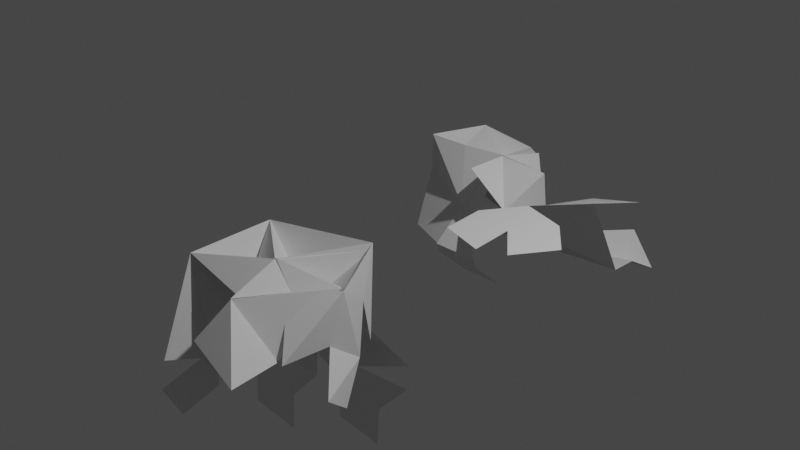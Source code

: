 # Source: figura2.blend  (saved by Blender 2.82.7; exported with 4.5.12 LTS)
import bpy
from mathutils import Matrix  # noqa: F401  (used for matrix-valued properties, if any)

bpy.ops.wm.read_factory_settings(use_empty=True)
scene = bpy.context.scene
scene.name = 'Scene'

# ---- collections
col_collection = bpy.data.collections.new('Collection'); scene.collection.children.link(col_collection)

# ---- world
world_world = bpy.data.worlds.new('World'); scene.world = world_world
world_world.use_nodes = True; world_world.node_tree.nodes.clear()
_N = world_world.node_tree.nodes; _L = world_world.node_tree.links
n0 = _N.new('ShaderNodeOutputWorld'); n0.name = 'World Output'; n0.location = (300, 300)
n1 = _N.new('ShaderNodeBackground'); n1.name = 'Background'; n1.location = (10, 300)
n1.inputs[0].default_value = (0.05088, 0.05088, 0.05088, 1.0)
_L.new(n1.outputs[0], n0.inputs[0])
n0.is_active_output = True
world_world.color = (0.05088, 0.05088, 0.05088)
world_world.use_sun_shadow = False
world_world.sun_shadow_jitter_overblur = 0.0

# ---- cameras
cam_camera = bpy.data.cameras.new('Camera')
cam_camera.clip_end = 100.0
cam_camera.ortho_scale = 7.314

# ---- lights
light_light = bpy.data.lights.new('Light', 'POINT')
light_light.transmission_factor = 0.0
light_light.energy = 1000.0
light_light.shadow_soft_size = 0.1
light_light.shadow_maximum_resolution = 0.006
light_light.use_absolute_resolution = True

# ---- meshes
me_plane = bpy.data.meshes.new('Plane')
me_plane.from_pydata([(-0.2458, -1.875, -1.018), (0.8189, -1.565, 0.1677), (1.552, -1.085, -3.15), (-0.217, -1.65, -2.25), (0.9935, -1.816, -2.053), (0.4421, -1.795, -3.343), (-2.092, -2.365, 2.98e-08), (-1.329, -2.014, -1.753), (-0.2362, -1.664, -2.254), (-1.121, -2.173, -3.057), (-0.5096, -1.55, -4.35), (1.451, -1.045, -3.893), (0.5825, -1.199, -4.866), (-1.351, -2.024, -1.72), (-2.172, -2.168, -2.692), (-2.092, -2.365, -2.842e-14), (-1.983, -2.77, -1.577), (-2.014, -3.379, -2.961), (-1.958, -4.775, 1.192e-07), (-2.092, -2.365, 2.98e-08), (-1.255, -3.644, -0.8875), (-1.966, -4.257, -3.902), (-1.777, -4.858, -2.787), (-1.609, -5.108, -1.308), (-1.561, -5.986, -2.249), (-1.8, -5.506, -4.144), (-1.612, -6.108, -3.028), (-2.258, -2.327, -3.942), (-2.101, -3.538, -4.211), (-1.08, -1.812, -3.217), (-1.249, -1.746, -4.467), (-3.232, -2.259, -4.903), (-2.092, -1.893, -5.427), (-3.407, -2.193, -6.168), (-2.267, -1.827, -6.693), (-0.6821, -1.486, -5.589), (0.4101, -1.135, -6.105), (-2.092, -2.365, 0.0), (-0.6685, -2.656, -0.9528), (1.444, -2.437, -0.7899), (1.361, -2.157, -2.009), (0.3236, -2.89, -0.9346), (1.867, -3.367, 0.01614), (-0.6685, -2.656, -0.9528), (-0.3747, -3.528, -0.001088), (-2.092, -2.365, 0.0), (-1.255, -3.644, -0.8875), (-0.5424, -4.38, -0.8382), (-1.958, -4.775, 0.0), (0.8097, -4.001, -0.2051), (0.4201, -5.348, 0.0), (-0.3479, -3.515, 0.03107), (0.8097, -4.001, -0.2051), (0.3229, -2.902, -0.9239), (1.738, -3.328, 0.0109), (0.4252, -5.338, -0.01343), (1.457, -4.922, -1.32), (0.08687, -6.14, -0.8711), (1.922, -6.482, -1.076), (1.757, -2.847, -1.986), (1.867, -3.804, -1.214), (2.318, -3.744, -2.67), (2.777, -4.636, -1.822), (1.009, -4.273, -0.1264), (1.677, -4.996, -1.291), (0.8269, -1.63, 0.0), (-0.3348, -3.526, -0.02374), (-0.3329, -3.526, -0.02522), (1.654, -3.277, 0.0)], [], [(0, 1, 3), (3, 1, 4), (3, 2, 5), (0, 3, 8, 6), (2, 3, 4), (3, 10, 9), (6, 8, 7), (10, 11, 12), (10, 3, 5), (3, 14, 13), (11, 10, 5), (13, 14, 15), (14, 3, 9), (16, 14, 18), (15, 14, 16), (16, 18, 19), (18, 14, 17), (18, 21, 22), (19, 18, 20), (18, 24, 23), (21, 18, 17), (22, 21, 26), (24, 18, 22), (17, 14, 28), (26, 21, 25), (27, 14, 30), (28, 14, 27), (27, 30, 31), (30, 14, 29), (31, 34, 33), (31, 30, 32), (10, 36, 35), (34, 31, 32), (1, 37, 38), (36, 10, 12), (4, 1, 40), (37, 1, 0), (39, 1, 42), (40, 1, 39), (41, 65, 66), (44, 45, 46), (44, 48, 47), (45, 44, 43), (44, 50, 49), (48, 44, 46), (44, 49, 52, 51), (50, 44, 47), (51, 52, 54, 68, 67), (54, 55, 56), (56, 55, 58), (55, 54, 52), (39, 42, 59), (58, 55, 57), (59, 62, 61), (59, 42, 60), (60, 42, 64), (62, 59, 60), (64, 42, 63), (42, 1, 65, 41), (66, 65, 1, 43, 44), (67, 68, 53)])
_uv = me_plane.uv_layers.new(name='UVMap')
_uv.uv.foreach_set('vector', [0.0, 0.0, 1.0, 0.0, 1.0, 1.0, 1.0, 1.0, 1.0, 0.0, 1.0, 1.0, 1.0, 1.0, 1.0, 1.0, 1.0, 1.0, 0.0, 0.0, 1.0, 1.0, 1.0, 1.0, 0.0, 0.0, 1.0, 1.0, 1.0, 1.0, 1.0, 1.0, 1.0, 1.0, 1.0, 1.0, 1.0, 1.0, 0.0, 0.0, 1.0, 1.0, 1.0, 1.0, 1.0, 1.0, 1.0, 1.0, 1.0, 1.0, 1.0, 1.0, 1.0, 1.0, 1.0, 1.0, 1.0, 1.0, 1.0, 1.0, 1.0, 1.0, 1.0, 1.0, 1.0, 1.0, 1.0, 1.0, 1.0, 1.0, 1.0, 1.0, 1.0, 1.0, 1.0, 1.0, 1.0, 1.0, 1.0, 1.0, 1.0, 1.0, 1.0, 1.0, 1.0, 1.0, 1.0, 1.0, 1.0, 1.0, 1.0, 1.0, 1.0, 1.0, 1.0, 1.0, 1.0, 1.0, 1.0, 1.0, 1.0, 1.0, 1.0, 1.0, 1.0, 1.0, 1.0, 1.0, 1.0, 1.0, 1.0, 1.0, 1.0, 1.0, 1.0, 1.0, 1.0, 1.0, 1.0, 1.0, 1.0, 1.0, 1.0, 1.0, 1.0, 1.0, 1.0, 1.0, 1.0, 1.0, 1.0, 1.0, 1.0, 1.0, 1.0, 1.0, 1.0, 1.0, 1.0, 1.0, 1.0, 1.0, 1.0, 1.0, 1.0, 1.0, 1.0, 1.0, 1.0, 1.0, 1.0, 1.0, 1.0, 1.0, 1.0, 1.0, 1.0, 1.0, 1.0, 1.0, 1.0, 1.0, 1.0, 1.0, 1.0, 1.0, 1.0, 1.0, 1.0, 1.0, 1.0, 1.0, 1.0, 1.0, 1.0, 1.0, 1.0, 1.0, 1.0, 1.0, 1.0, 1.0, 1.0, 1.0, 1.0, 1.0, 1.0, 1.0, 1.0, 1.0, 1.0, 1.0, 1.0, 1.0, 1.0, 1.0, 1.0, 1.0, 1.0, 1.0, 1.0, 0.0, 0.0, 0.0, 1.0, 0.0, 1.0, 1.0, 1.0, 1.0, 1.0, 1.0, 1.0, 1.0, 1.0, 0.0, 1.0, 1.0, 0.0, 0.0, 1.0, 0.0, 0.0, 0.0, 1.0, 0.0, 1.0, 0.0, 1.0, 0.0, 1.0, 1.0, 1.0, 0.0, 1.0, 0.0, 1.0, 0.0, 1.0, 0.0, 1.0, 0.0, 1.0, 0.0, 1.0, 0.0, 1.0, 0.0, 1.0, 0.0, 1.0, 0.0, 1.0, 0.0, 1.0, 0.0, 1.0, 0.0, 1.0, 0.0, 1.0, 0.0, 1.0, 0.0, 1.0, 0.0, 1.0, 0.0, 1.0, 0.0, 1.0, 0.0, 1.0, 0.0, 1.0, 0.0, 1.0, 0.0, 1.0, 0.0, 1.0, 0.0, 1.0, 0.0, 1.0, 0.0, 1.0, 0.0, 1.0, 0.0, 1.0, 0.0, 1.0, 0.0, 1.0, 0.0, 1.0, 0.0, 1.0, 0.0, 1.0, 0.0, 1.0, 0.0, 1.0, 0.0, 1.0, 0.0, 1.0, 0.0, 1.0, 0.0, 1.0, 0.0, 1.0, 0.0, 1.0, 0.0, 1.0, 0.0, 1.0, 0.0, 1.0, 0.0, 1.0, 0.0, 1.0, 0.0, 1.0, 0.0, 1.0, 0.0, 1.0, 0.0, 1.0, 0.0, 1.0, 0.0, 1.0, 0.0, 1.0, 0.0, 1.0, 0.0, 1.0, 0.0, 1.0, 0.0, 1.0, 0.0, 1.0, 0.0, 1.0, 0.0, 1.0, 0.0, 1.0, 0.0, 1.0, 0.0, 1.0, 0.0, 1.0, 0.0, 1.0, 0.0, 1.0, 0.0, 1.0, 0.0, 1.0, 0.0, 1.0, 0.0, 1.0, 0.0, 1.0, 0.0, 1.0, 0.0])
me_plane.use_remesh_fix_poles = True
me_plane.use_remesh_preserve_attributes = False
me_plane.use_mirror_vertex_groups = False
me_plane.update()
me_plane_001 = bpy.data.meshes.new('Plane.001')
me_plane_001.from_pydata([(0.7313, -0.1262, 0.0), (0.4665, -1.403, -0.7964), (2.284, 1.362, -2.898), (0.3577, 0.6436, -2.396), (2.612, -0.445, 0.0), (1.628, 1.576, -2.23), (-0.8465, -0.01431, 0.0), (-0.2972, 0.8549, 0.0), (0.3577, 0.6436, -2.396), (-1.172, 1.618, -2.681), (-2.039, 1.528, -3.42), (2.284, 1.362, -2.898), (1.933, 2.669, -3.238), (-0.3527, 0.8316, -0.04197), (-1.614, 2.076, -0.5666), (-0.8468, -0.009665, 0.0001259), (-1.951, 1.339, -0.1187), (-2.058, 1.408, -0.9566), (-2.461, 0.9913, 0.1912), (-0.8468, -0.009665, 0.0001259), (-2.116, -0.2308, 0.005441), (-3.09, 0.6664, -1.728), (-3.494, 0.2704, -0.504), (-1.993, 0.07104, -0.5626), (-3.35, -0.2966, 2.384e-07), (-3.65, -0.003651, -1.252), (-3.35, -0.2966, -2.98e-08), (-1.923, 1.49, -2.264), (-3.082, 0.6637, -1.733), (-1.172, 1.618, -2.681), (-2.039, 1.528, -3.42), (-3.078, 0.6526, -1.743), (-3.19, 0.4755, -2.446), (-3.65, -0.003651, -1.252), (-3.629, -0.3666, -2.544), (1.101, 3.86, -2.929), (1.931, 3.752, -3.868), (-0.8514, -0.03696, 0.0), (-0.8645, -1.3, 0.0), (1.774, -1.978, 0.0), (3.585, 0.2354, 0.0), (-0.461, -1.664, -1.689), (1.086, -3.096, 0.0), (-0.704, -0.8902, -0.9152), (-1.516, -0.9339, -1.475), (-0.8528, -0.04063, 0.00745), (-2.116, -0.2308, 0.005441), (-3.65, -0.003651, -1.252), (-3.35, -0.2966, 1.192e-07), (-1.746, -1.667, -2.496), (-3.233, -1.007, -2.644), (-1.516, -0.9339, -1.475), (-1.755, -1.699, -2.5), (-0.4815, -1.661, -1.698), (-0.4888, -1.508, -2.599), (-2.387, -0.9074, -3.293), (-1.121, -0.7162, -3.392), (-2.216, 0.02065, -4.163), (-0.9504, 0.2119, -4.263), (3.035, -2.304, 0.0), (2.346, -3.422, 0.0), (3.871, -3.245, 0.0), (3.183, -4.363, 0.0), (1.211, -4.344, 0.0), (2.472, -4.67, 0.0), (-1.516, -0.9339, -1.475), (-0.4888, -1.508, -2.599)], [], [(0, 1, 3), (3, 1, 4), (3, 2, 5), (0, 3, 8, 6), (2, 3, 4), (3, 10, 9), (6, 8, 7), (10, 11, 12), (10, 3, 5), (3, 14, 13), (11, 10, 5), (13, 14, 15), (14, 3, 9), (16, 14, 18), (15, 14, 16), (16, 18, 19), (18, 14, 17), (18, 21, 22), (19, 18, 20), (18, 24, 23), (21, 18, 17), (22, 21, 26), (24, 18, 22), (17, 14, 28), (26, 21, 25), (27, 14, 30), (28, 14, 27), (27, 30, 31), (30, 14, 29), (31, 34, 33), (31, 30, 32), (10, 36, 35), (34, 31, 32), (1, 37, 38), (36, 10, 12), (4, 1, 40), (37, 1, 0), (39, 1, 42), (40, 1, 39), (41, 1, 43, 44), (44, 45, 46), (44, 48, 47), (45, 44, 43), (44, 50, 49), (48, 44, 46), (44, 49, 52, 51), (50, 44, 47), (51, 52, 54, 66, 65), (54, 55, 56), (56, 55, 58), (55, 54, 52), (39, 42, 59), (58, 55, 57), (59, 62, 61), (59, 42, 60), (60, 42, 64), (62, 59, 60), (64, 42, 63), (42, 1, 41), (65, 66, 53)])
_uv = me_plane_001.uv_layers.new(name='UVMap')
_uv.uv.foreach_set('vector', [0.0, 0.0, 1.0, 0.0, 1.0, 1.0, 1.0, 1.0, 1.0, 0.0, 1.0, 1.0, 1.0, 1.0, 1.0, 1.0, 1.0, 1.0, 0.0, 0.0, 1.0, 1.0, 1.0, 1.0, 0.0, 0.0, 1.0, 1.0, 1.0, 1.0, 1.0, 1.0, 1.0, 1.0, 1.0, 1.0, 1.0, 1.0, 0.0, 0.0, 1.0, 1.0, 1.0, 1.0, 1.0, 1.0, 1.0, 1.0, 1.0, 1.0, 1.0, 1.0, 1.0, 1.0, 1.0, 1.0, 1.0, 1.0, 1.0, 1.0, 1.0, 1.0, 1.0, 1.0, 1.0, 1.0, 1.0, 1.0, 1.0, 1.0, 1.0, 1.0, 1.0, 1.0, 1.0, 1.0, 1.0, 1.0, 1.0, 1.0, 1.0, 1.0, 1.0, 1.0, 1.0, 1.0, 1.0, 1.0, 1.0, 1.0, 1.0, 1.0, 1.0, 1.0, 1.0, 1.0, 1.0, 1.0, 1.0, 1.0, 1.0, 1.0, 1.0, 1.0, 1.0, 1.0, 1.0, 1.0, 1.0, 1.0, 1.0, 1.0, 1.0, 1.0, 1.0, 1.0, 1.0, 1.0, 1.0, 1.0, 1.0, 1.0, 1.0, 1.0, 1.0, 1.0, 1.0, 1.0, 1.0, 1.0, 1.0, 1.0, 1.0, 1.0, 1.0, 1.0, 1.0, 1.0, 1.0, 1.0, 1.0, 1.0, 1.0, 1.0, 1.0, 1.0, 1.0, 1.0, 1.0, 1.0, 1.0, 1.0, 1.0, 1.0, 1.0, 1.0, 1.0, 1.0, 1.0, 1.0, 1.0, 1.0, 1.0, 1.0, 1.0, 1.0, 1.0, 1.0, 1.0, 1.0, 1.0, 1.0, 1.0, 1.0, 1.0, 1.0, 1.0, 1.0, 1.0, 1.0, 1.0, 1.0, 1.0, 1.0, 1.0, 1.0, 1.0, 1.0, 1.0, 1.0, 1.0, 1.0, 1.0, 1.0, 1.0, 1.0, 1.0, 1.0, 1.0, 1.0, 1.0, 0.0, 0.0, 0.0, 1.0, 0.0, 1.0, 1.0, 1.0, 1.0, 1.0, 1.0, 1.0, 1.0, 1.0, 0.0, 1.0, 1.0, 0.0, 0.0, 1.0, 0.0, 0.0, 0.0, 1.0, 0.0, 1.0, 0.0, 1.0, 0.0, 1.0, 1.0, 1.0, 0.0, 1.0, 0.0, 1.0, 0.0, 1.0, 0.0, 1.0, 0.0, 1.0, 0.0, 1.0, 0.0, 1.0, 0.0, 1.0, 0.0, 1.0, 0.0, 1.0, 0.0, 1.0, 0.0, 1.0, 0.0, 1.0, 0.0, 1.0, 0.0, 1.0, 0.0, 1.0, 0.0, 1.0, 0.0, 1.0, 0.0, 1.0, 0.0, 1.0, 0.0, 1.0, 0.0, 1.0, 0.0, 1.0, 0.0, 1.0, 0.0, 1.0, 0.0, 1.0, 0.0, 1.0, 0.0, 1.0, 0.0, 1.0, 0.0, 1.0, 0.0, 1.0, 0.0, 1.0, 0.0, 1.0, 0.0, 1.0, 0.0, 1.0, 0.0, 1.0, 0.0, 1.0, 0.0, 1.0, 0.0, 1.0, 0.0, 1.0, 0.0, 1.0, 0.0, 1.0, 0.0, 1.0, 0.0, 1.0, 0.0, 1.0, 0.0, 1.0, 0.0, 1.0, 0.0, 1.0, 0.0, 1.0, 0.0, 1.0, 0.0, 1.0, 0.0, 1.0, 0.0, 1.0, 0.0, 1.0, 0.0, 1.0, 0.0, 1.0, 0.0, 1.0, 0.0, 1.0, 0.0, 1.0, 0.0, 1.0, 0.0, 1.0, 0.0, 1.0, 0.0, 1.0, 0.0, 1.0, 0.0, 1.0, 0.0, 1.0, 0.0, 1.0, 0.0, 1.0, 0.0])
me_plane_001.use_remesh_fix_poles = True
me_plane_001.use_remesh_preserve_attributes = False
me_plane_001.use_mirror_vertex_groups = False
me_plane_001.update()

# ---- objects
ob_light = bpy.data.objects.new('Light', light_light)
ob_camera = bpy.data.objects.new('Camera', cam_camera)
ob_empty = bpy.data.objects.new('Empty', None)
ob_plane = bpy.data.objects.new('Plane', me_plane)
ob_plane_001 = bpy.data.objects.new('Plane.001', me_plane_001)

# ---- transforms, parenting, visibility, modifiers, constraints
ob_light.location = (4.076, 1.005, 5.904)
ob_light.rotation_euler = (0.6503, 0.05522, 1.866)
ob_light.lock_rotations_4d = False
ob_light.empty_display_type = 'ARROWS'
ob_light.color = (0.0, 0.0, 0.0, 0.0)
ob_light.lineart.crease_threshold = 0.0
ob_camera.location = (7.359, -6.926, 4.958)
ob_camera.rotation_euler = (1.109, 0.0, 0.8149)
ob_camera.lock_rotations_4d = False
ob_camera.empty_display_type = 'ARROWS'
ob_camera.color = (0.0, 0.0, 0.0, 0.0)
ob_camera.display_type = 'WIRE'
ob_camera.lineart.crease_threshold = 0.0
ob_empty.location = (0.0, 0.0, 0.0)
ob_empty.empty_display_type = 'IMAGE'
ob_empty.empty_display_size = 5.0
ob_empty.lineart.crease_threshold = 0.0
ob_plane.location = (-0.02638, 0.005275, 0.0)
ob_plane.scale = (0.4101, 0.4101, 0.4101)
ob_plane.lineart.crease_threshold = 0.0
ob_plane_001.location = (-0.02638, 1.997, 0.0)
ob_plane_001.scale = (0.4101, 0.4101, 0.4101)
ob_plane_001.lineart.crease_threshold = 0.0

# ---- collection membership
col_collection.objects.link(ob_light)
col_collection.objects.link(ob_camera)
col_collection.objects.link(ob_empty)
col_collection.objects.link(ob_plane)
col_collection.objects.link(ob_plane_001)

# ---- scene / render settings (as saved in the file)
scene.camera = ob_camera
scene.frame_start = 1; scene.frame_end = 250; scene.frame_set(1)
scene.render.engine = 'BLENDER_EEVEE_NEXT'
scene.cycles.use_denoising = False
scene.cycles.samples = 128
scene.cycles.sampling_pattern = 'TABULATED_SOBOL'
scene.cycles.use_adaptive_sampling = False
scene.cycles.use_light_tree = False
scene.view_settings.view_transform = 'Filmic'
bpy.context.view_layer.update()
